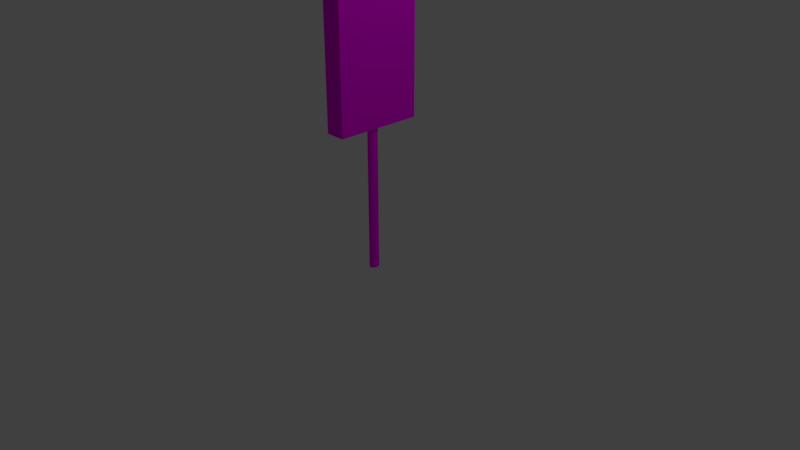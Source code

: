 # Source: sign.blend  (saved by Blender 2.78.0; exported with 4.5.12 LTS)
import bpy
from mathutils import Matrix  # noqa: F401  (used for matrix-valued properties, if any)

bpy.ops.wm.read_factory_settings(use_empty=True)
scene = bpy.context.scene
scene.name = 'Scene'

# ---- collections
col_collection_1 = bpy.data.collections.new('Collection 1'); scene.collection.children.link(col_collection_1)

# ---- images (referenced by path relative to the original .blend; pixels are not part of the script)
import os
ASSET_DIR = os.environ.get("B2B_ASSET_DIR", "")  # directory of the original .blend (textures are referenced by path, not embedded)
HERE = os.path.dirname(os.path.abspath(__file__))  # packed textures are extracted next to this script under _unpacked/

def load_image(name, relpath, width, height, colorspace="sRGB"):
    """Load a texture the original file referenced (path relative to the .blend, or extracted next to this script)."""
    p = next((c for c in (os.path.join(HERE, relpath), os.path.join(ASSET_DIR, relpath)) if relpath and os.path.exists(c)), "")
    if p:
        img = bpy.data.images.load(p, check_existing=True)
        img.name = name
    else:  # same state as the original file: an image datablock whose file is absent (Cycles renders it pink)
        img = bpy.data.images.new(name, width, height)
        img.source = "FILE"
        img.filepath = "//" + (relpath or name)
    img.colorspace_settings.name = colorspace
    return img
img_sign_png = load_image('sign.png', 'sign.png', 1024, 1024, 'sRGB')

# ---- materials (node trees are filled in below, after node groups)
mat_sign = bpy.data.materials.new('SIGN')
mat_sign.alpha_threshold = 0.0
mat_sign.roughness = 0.5

# ---- material node trees
mat_sign.use_nodes = True; mat_sign.node_tree.nodes.clear()
_N = mat_sign.node_tree.nodes; _L = mat_sign.node_tree.links
n0 = _N.new('ShaderNodeOutputMaterial'); n0.name = 'Material Output'; n0.location = (300, 300)
n1 = _N.new('ShaderNodeBsdfDiffuse'); n1.name = 'Diffuse BSDF'; n1.location = (60, 230)
n2 = _N.new('ShaderNodeTexImage'); n2.name = 'Image Texture'; n2.location = (70, 611)
n2.width = 140
n2.image = img_sign_png
_L.new(n1.outputs[0], n0.inputs[0])
_L.new(n2.outputs[0], n1.inputs[0])
n0.is_active_output = True

# ---- world
world_world = bpy.data.worlds.new('World'); scene.world = world_world
world_world.color = (0.05088, 0.05088, 0.05088)
world_world.use_sun_shadow = False
world_world.sun_shadow_jitter_overblur = 0.0
world_world.cycles.sampling_method = 'MANUAL'

# ---- cameras
cam_camera = bpy.data.cameras.new('Camera')
cam_camera.clip_end = 100.0
cam_camera.lens = 35.0
cam_camera.sensor_width = 32.0
cam_camera.sensor_height = 18.0
cam_camera.ortho_scale = 7.314
cam_camera.dof.focus_distance = 0.0

# ---- lights
light_lamp = bpy.data.lights.new('Lamp', 'POINT')
light_lamp.transmission_factor = 0.0
light_lamp.cutoff_distance = 30.0
light_lamp.energy = 100.0
light_lamp.shadow_buffer_clip_start = 1.001
light_lamp.shadow_soft_size = 0.1
light_lamp.shadow_maximum_resolution = 0.006
light_lamp.use_absolute_resolution = True

# ---- meshes
me_cube_001 = bpy.data.meshes.new('Cube.001')
me_cube_001.from_pydata([(-1.016, -0.272, -10.94), (-1.016, -0.272, -2.593), (-0.7642, -0.2793, -10.94), (-0.7642, -0.2793, -2.593), (-0.5224, -0.3011, -10.94), (-0.5224, -0.3011, -2.593), (-0.2996, -0.3364, -10.94), (-0.2996, -0.3364, -2.593), (-0.1043, -0.3839, -10.94), (-0.1043, -0.3839, -2.593), (0.05597, -0.4417, -10.94), (0.05597, -0.4417, -2.593), (0.1751, -0.5078, -10.94), (0.1751, -0.5078, -2.593), (0.2484, -0.5794, -10.94), (0.2484, -0.5794, -2.593), (0.2732, -0.6539, -10.94), (0.2732, -0.6539, -2.593), (0.2484, -0.7284, -10.94), (0.2484, -0.7284, -2.593), (0.1751, -0.8001, -10.94), (0.1751, -0.8001, -2.593), (0.05597, -0.8661, -10.94), (0.05597, -0.8661, -2.593), (-0.1043, -0.924, -10.94), (-0.1043, -0.924, -2.593), (-0.2996, -0.9714, -10.94), (-0.2996, -0.9714, -2.593), (-0.5224, -1.007, -10.94), (-0.5224, -1.007, -2.593), (-0.7642, -1.028, -10.94), (-0.7642, -1.028, -2.593), (-1.016, -1.036, -10.94), (-1.016, -1.036, -2.593), (-1.267, -1.028, -10.94), (-1.267, -1.028, -2.593), (-1.509, -1.007, -10.94), (-1.509, -1.007, -2.593), (-1.732, -0.9714, -10.94), (-1.732, -0.9714, -2.593), (-1.927, -0.924, -10.94), (-1.927, -0.924, -2.593), (-2.087, -0.8661, -10.94), (-2.087, -0.8661, -2.593), (-2.206, -0.8001, -10.94), (-2.206, -0.8001, -2.593), (-2.28, -0.7284, -10.94), (-2.28, -0.7284, -2.593), (-2.304, -0.6539, -10.94), (-2.304, -0.6539, -2.593), (-2.28, -0.5794, -10.94), (-2.28, -0.5794, -2.593), (-2.206, -0.5078, -10.94), (-2.206, -0.5078, -2.593), (-2.087, -0.4417, -10.94), (-2.087, -0.4417, -2.593), (-1.927, -0.3839, -10.94), (-1.927, -0.3839, -2.593), (-1.732, -0.3364, -10.94), (-1.732, -0.3364, -2.593), (-1.509, -0.3011, -10.94), (-1.509, -0.3011, -2.593), (-1.267, -0.2793, -10.94), (-1.267, -0.2793, -2.593), (-4.325, -3.827, -2.823), (-4.325, -3.827, 5.242), (-4.325, 2.578, -2.823), (-4.325, 2.578, 5.242), (1.828, -3.827, -2.823), (1.828, -3.827, 5.242), (1.828, 2.578, -2.823), (1.828, 2.578, 5.242), (4.654, 4.399, -2.778), (4.782, 4.408, -2.778)], [(73, 72)], [(0, 1, 3, 2), (2, 3, 5, 4), (4, 5, 7, 6), (6, 7, 9, 8), (8, 9, 11, 10), (10, 11, 13, 12), (12, 13, 15, 14), (14, 15, 17, 16), (16, 17, 19, 18), (18, 19, 21, 20), (20, 21, 23, 22), (22, 23, 25, 24), (24, 25, 27, 26), (26, 27, 29, 28), (28, 29, 31, 30), (30, 31, 33, 32), (32, 33, 35, 34), (34, 35, 37, 36), (36, 37, 39, 38), (38, 39, 41, 40), (40, 41, 43, 42), (42, 43, 45, 44), (44, 45, 47, 46), (46, 47, 49, 48), (48, 49, 51, 50), (50, 51, 53, 52), (52, 53, 55, 54), (54, 55, 57, 56), (56, 57, 59, 58), (58, 59, 61, 60), (3, 1, 63, 61, 59, 57, 55, 53, 51, 49, 47, 45, 43, 41, 39, 37, 35, 33, 31, 29, 27, 25, 23, 21, 19, 17, 15, 13, 11, 9, 7, 5), (60, 61, 63, 62), (62, 63, 1, 0), (0, 2, 4, 6, 8, 10, 12, 14, 16, 18, 20, 22, 24, 26, 28, 30, 32, 34, 36, 38, 40, 42, 44, 46, 48, 50, 52, 54, 56, 58, 60, 62), (71, 67, 65, 69), (66, 70, 68, 64), (68, 69, 65, 64), (66, 67, 71, 70), (64, 65, 67, 66), (70, 71, 69, 68)])
_uv = me_cube_001.uv_layers.new(name='UVMap')
_uv.uv.foreach_set('vector', [0.0, 0.0, 0.0, 0.0, 0.0, 0.0, 0.0, 0.0, 0.0, 0.0, 0.0, 0.0, 0.0, 0.0, 0.0, 0.0, 0.0, 0.0, 0.0, 0.0, 0.0, 0.0, 0.0, 0.0, 0.0, 0.0, 0.0, 0.0, 0.0, 0.0, 0.0, 0.0, 0.0, 0.0, 0.0, 0.0, 0.0, 0.0, 0.0, 0.0, 0.0, 0.0, 0.0, 0.0, 0.0, 0.0, 0.0, 0.0, 0.0, 0.0, 0.0, 0.0, 0.0, 0.0, 0.0, 0.0, 0.0, 0.0, 0.0, 0.0, 0.0, 0.0, 0.0, 0.0, 0.0, 0.0, 0.0, 0.0, 0.0, 0.0, 0.0, 0.0, 0.0, 0.0, 0.0, 0.0, 0.0, 0.0, 0.0, 0.0, 0.0, 0.0, 0.0, 0.0, 0.0, 0.0, 0.0, 0.0, 0.0, 0.0, 0.0, 0.0, 0.0, 0.0, 0.0, 0.0, 0.0, 0.0, 0.0, 0.0, 0.0, 0.0, 0.0, 0.0, 0.0, 0.0, 0.0, 0.0, 0.0, 0.0, 0.0, 0.0, 0.0, 0.0, 0.0, 0.0, 0.0, 0.0, 0.0, 0.0, 0.0, 0.0, 0.0, 0.0, 0.0, 0.0, 0.0, 0.0, 0.0, 0.0, 0.0, 0.0, 0.0, 0.0, 0.0, 0.0, 0.0, 0.0, 0.0, 0.0, 0.0, 0.0, 0.0, 0.0, 0.0, 0.0, 0.0, 0.0, 0.0, 0.0, 0.0, 0.0, 0.0, 0.0, 0.0, 0.0, 0.0, 0.0, 0.0, 0.0, 0.0, 0.0, 0.0, 0.0, 0.0, 0.0, 0.0, 0.0, 0.0, 0.0, 0.0, 0.0, 0.0, 0.0, 0.0, 0.0, 0.0, 0.0, 0.0, 0.0, 0.0, 0.0, 0.0, 0.0, 0.0, 0.0, 0.0, 0.0, 0.0, 0.0, 0.0, 0.0, 0.0, 0.0, 0.0, 0.0, 0.0, 0.0, 0.0, 0.0, 0.0, 0.0, 0.0, 0.0, 0.0, 0.0, 0.0, 0.0, 0.0, 0.0, 0.0, 0.0, 0.0, 0.0, 0.0, 0.0, 0.0, 0.0, 0.0, 0.0, 0.0, 0.0, 0.0, 0.0, 0.0, 0.0, 0.0, 0.0, 0.0, 0.0, 0.0, 0.0, 0.0, 0.0, 0.0, 0.0, 0.0, 0.0, 0.0, 0.0, 0.0, 0.0, 0.0, 0.0, 0.0, 0.0, 0.0, 0.0, 0.0, 0.0, 0.0, 0.0, 0.0, 0.0, 0.0, 0.0, 0.0, 0.0, 0.0, 0.0, 0.0, 0.0, 0.0, 0.0, 0.0, 0.0, 0.0, 0.0, 0.0, 0.0, 0.0, 0.0, 0.0, 0.0, 0.0, 0.0, 0.0, 0.0, 0.0, 0.0, 0.0, 0.0, 0.0, 0.0, 0.0, 0.0, 0.0, 0.0, 0.0, 0.0, 0.0, 0.0, 0.0, 0.0, 0.0, 0.0, 0.0, 0.0, 0.0, 0.0, 0.0, 0.0, 0.0, 0.0, 0.0, 0.0, 0.0, 0.0, 0.0, 0.0, 0.0, 0.0, 0.0, 0.0, 0.0, 0.0, 0.0, 0.0, 0.0, 0.0, 0.0, 0.0, 0.0, 0.0, 0.0, 0.0, 0.0, 0.0, 0.0, 0.0, 0.0, 0.0, 0.0, 0.0, 0.0, 0.0, 0.0, 0.0, 0.0, 0.0, 0.0, 0.0, 0.0, 0.0, 0.0, 0.0, 0.0, 0.0, 0.0, 0.0, 0.0, 0.0, 0.0, 0.0, 0.0, 0.0, 0.0, 0.0, 0.0, 0.0, 0.0, 0.0, 0.0, 0.0, 0.0, 0.0, 0.0, 0.0, 0.0, 0.0, 0.0, 0.0, 0.0, 0.0, 0.0, 0.0, 0.0, 0.0, 0.0, 0.0, 0.0, 0.0, 0.0, 0.0, 0.2583, 0.7896, 0.2583, 0.5575, 0.4999, 0.5575, 0.4999, 0.7896, 0.2583, 0.2534, 0.2583, 0.02133, 0.4999, 0.02133, 0.4999, 0.2534, 0.7319, 0.2534, 0.7319, 0.5575, 0.4999, 0.5575, 0.4999, 0.2534, 0.2583, 0.2534, 0.2583, 0.5575, 0.02628, 0.5575, 0.02628, 0.2534, 0.4999, 0.2534, 0.4999, 0.5575, 0.2583, 0.5575, 0.2583, 0.2534, 0.9861, 0.02753, 0.9861, 0.3317, 0.7445, 0.3317, 0.7445, 0.02753])
me_cube_001.materials.append(mat_sign)
me_cube_001.use_remesh_preserve_volume = False
me_cube_001.use_remesh_preserve_attributes = False
me_cube_001.use_mirror_vertex_groups = False
me_cube_001.update()

# ---- objects
ob_cube = bpy.data.objects.new('Cube', me_cube_001)
ob_lamp = bpy.data.objects.new('Lamp', light_lamp)
ob_camera = bpy.data.objects.new('Camera', cam_camera)

# ---- transforms, parenting, visibility, modifiers, constraints
ob_cube.location = (-0.0248, 0.2673, 2.367)
ob_cube.scale = (0.04356, 0.182, 0.2396)
ob_cube.lineart.crease_threshold = 0.0
ob_lamp.location = (4.076, 1.005, 5.904)
ob_lamp.rotation_euler = (0.6503, 0.05522, 1.866)
ob_lamp.lock_rotations_4d = False
ob_lamp.empty_display_type = 'ARROWS'
ob_lamp.color = (0.0, 0.0, 0.0, 0.0)
ob_lamp.lineart.crease_threshold = 0.0
ob_camera.location = (7.481, -6.508, 5.344)
ob_camera.rotation_euler = (1.109, 0.0, 0.8149)
ob_camera.lock_rotations_4d = False
ob_camera.empty_display_type = 'ARROWS'
ob_camera.color = (0.0, 0.0, 0.0, 0.0)
ob_camera.display_type = 'WIRE'
ob_camera.lineart.crease_threshold = 0.0

# ---- collection membership
col_collection_1.objects.link(ob_cube)
col_collection_1.objects.link(ob_lamp)
col_collection_1.objects.link(ob_camera)

# ---- scene / render settings (as saved in the file)
scene.camera = ob_camera
scene.frame_start = 1; scene.frame_end = 250; scene.frame_set(1)
scene.render.engine = 'CYCLES'
scene.render.resolution_percentage = 50
scene.render.dither_intensity = 0.0
scene.cycles.use_denoising = False
scene.cycles.samples = 128
scene.cycles.sampling_pattern = 'TABULATED_SOBOL'
scene.cycles.light_sampling_threshold = 0.0
scene.cycles.use_adaptive_sampling = False
scene.cycles.use_light_tree = False
scene.cycles.blur_glossy = 0.0
scene.cycles.sample_clamp_indirect = 0.0
scene.view_settings.view_transform = 'Standard'
bpy.context.view_layer.update()
